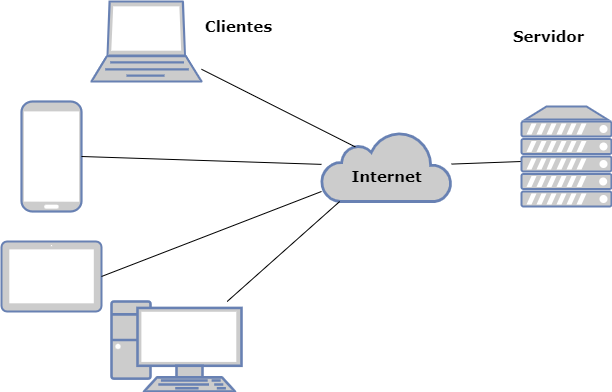

The diagram above was exported from draw.io. Its source (the exported page's mxGraphModel, read from the mxfile embedded in the PNG):
<mxGraphModel dx="1434" dy="746" grid="1" gridSize="10" guides="1" tooltips="1" connect="1" arrows="1" fold="1" page="1" pageScale="1" pageWidth="827" pageHeight="1169" math="0" shadow="0">
  <root>
    <mxCell id="0" />
    <mxCell id="1" parent="0" />
    <mxCell id="LGpbi0zIy34gC3-SLSQt-17" value="" style="fontColor=#0066CC;verticalAlign=top;verticalLabelPosition=bottom;labelPosition=center;align=center;html=1;outlineConnect=0;fillColor=#CCCCCC;strokeColor=#6881B3;gradientColor=none;gradientDirection=north;strokeWidth=2;shape=mxgraph.networks.mobile;shadow=0;dashed=0;fontFamily=Helvetica;fontSize=12;labelBackgroundColor=default;" vertex="1" parent="1">
      <mxGeometry x="90" y="240" width="60" height="110" as="geometry" />
    </mxCell>
    <mxCell id="LGpbi0zIy34gC3-SLSQt-18" value="" style="fontColor=#0066CC;verticalAlign=top;verticalLabelPosition=bottom;labelPosition=center;align=center;html=1;outlineConnect=0;fillColor=#CCCCCC;strokeColor=#6881B3;gradientColor=none;gradientDirection=north;strokeWidth=2;shape=mxgraph.networks.pc;shadow=0;dashed=0;fontFamily=Helvetica;fontSize=12;labelBackgroundColor=default;" vertex="1" parent="1">
      <mxGeometry x="180" y="440" width="130" height="90" as="geometry" />
    </mxCell>
    <mxCell id="LGpbi0zIy34gC3-SLSQt-19" value="" style="fontColor=#0066CC;verticalAlign=top;verticalLabelPosition=bottom;labelPosition=center;align=center;html=1;outlineConnect=0;fillColor=#CCCCCC;strokeColor=#6881B3;gradientColor=none;gradientDirection=north;strokeWidth=2;shape=mxgraph.networks.laptop;shadow=0;dashed=0;fontFamily=Helvetica;fontSize=12;labelBackgroundColor=default;" vertex="1" parent="1">
      <mxGeometry x="160" y="140" width="110" height="80" as="geometry" />
    </mxCell>
    <mxCell id="LGpbi0zIy34gC3-SLSQt-22" value="" style="html=1;outlineConnect=0;fillColor=#CCCCCC;strokeColor=#6881B3;gradientColor=none;gradientDirection=north;strokeWidth=2;shape=mxgraph.networks.cloud;fontColor=#ffffff;shadow=0;dashed=0;align=center;verticalAlign=top;fontFamily=Helvetica;fontSize=12;labelBackgroundColor=default;" vertex="1" parent="1">
      <mxGeometry x="390" y="270" width="130" height="70" as="geometry" />
    </mxCell>
    <mxCell id="LGpbi0zIy34gC3-SLSQt-23" value="" style="fontColor=#0066CC;verticalAlign=top;verticalLabelPosition=bottom;labelPosition=center;align=center;html=1;outlineConnect=0;fillColor=#CCCCCC;strokeColor=#6881B3;gradientColor=none;gradientDirection=north;strokeWidth=2;shape=mxgraph.networks.tablet;shadow=0;dashed=0;fontFamily=Helvetica;fontSize=12;labelBackgroundColor=default;" vertex="1" parent="1">
      <mxGeometry x="70" y="380" width="100" height="70" as="geometry" />
    </mxCell>
    <mxCell id="LGpbi0zIy34gC3-SLSQt-24" value="&lt;font face=&quot;Verdana&quot; style=&quot;font-size: 15px;&quot;&gt;&lt;b&gt;Internet&lt;/b&gt;&lt;/font&gt;" style="text;align=center;html=1;verticalAlign=middle;whiteSpace=wrap;rounded=0;fontFamily=Helvetica;fontSize=12;labelBackgroundColor=none;strokeWidth=4;fillStyle=none;glass=0;" vertex="1" parent="1">
      <mxGeometry x="427.5" y="300" width="55" height="30" as="geometry" />
    </mxCell>
    <mxCell id="LGpbi0zIy34gC3-SLSQt-26" value="" style="endArrow=none;html=1;rounded=0;fontFamily=Helvetica;fontSize=12;fontColor=default;labelBackgroundColor=default;entryX=0.26;entryY=0.22;entryDx=0;entryDy=0;entryPerimeter=0;" edge="1" parent="1" source="LGpbi0zIy34gC3-SLSQt-19" target="LGpbi0zIy34gC3-SLSQt-22">
      <mxGeometry width="50" height="50" relative="1" as="geometry">
        <mxPoint x="390" y="410" as="sourcePoint" />
        <mxPoint x="440" y="360" as="targetPoint" />
      </mxGeometry>
    </mxCell>
    <mxCell id="LGpbi0zIy34gC3-SLSQt-27" value="" style="endArrow=none;html=1;rounded=0;fontFamily=Helvetica;fontSize=12;fontColor=default;labelBackgroundColor=default;exitX=1;exitY=0.5;exitDx=0;exitDy=0;exitPerimeter=0;" edge="1" parent="1" source="LGpbi0zIy34gC3-SLSQt-17" target="LGpbi0zIy34gC3-SLSQt-22">
      <mxGeometry width="50" height="50" relative="1" as="geometry">
        <mxPoint x="390" y="410" as="sourcePoint" />
        <mxPoint x="440" y="360" as="targetPoint" />
      </mxGeometry>
    </mxCell>
    <mxCell id="LGpbi0zIy34gC3-SLSQt-28" value="" style="endArrow=none;html=1;rounded=0;fontFamily=Helvetica;fontSize=12;fontColor=default;labelBackgroundColor=default;exitX=1;exitY=0.5;exitDx=0;exitDy=0;exitPerimeter=0;entryX=0;entryY=0.857;entryDx=0;entryDy=0;entryPerimeter=0;" edge="1" parent="1" source="LGpbi0zIy34gC3-SLSQt-23" target="LGpbi0zIy34gC3-SLSQt-22">
      <mxGeometry width="50" height="50" relative="1" as="geometry">
        <mxPoint x="390" y="410" as="sourcePoint" />
        <mxPoint x="440" y="360" as="targetPoint" />
      </mxGeometry>
    </mxCell>
    <mxCell id="LGpbi0zIy34gC3-SLSQt-29" value="" style="endArrow=none;html=1;rounded=0;fontFamily=Helvetica;fontSize=12;fontColor=default;labelBackgroundColor=default;entryX=0.14;entryY=1;entryDx=0;entryDy=0;entryPerimeter=0;" edge="1" parent="1" source="LGpbi0zIy34gC3-SLSQt-18" target="LGpbi0zIy34gC3-SLSQt-22">
      <mxGeometry width="50" height="50" relative="1" as="geometry">
        <mxPoint x="390" y="410" as="sourcePoint" />
        <mxPoint x="440" y="360" as="targetPoint" />
      </mxGeometry>
    </mxCell>
    <mxCell id="LGpbi0zIy34gC3-SLSQt-30" value="" style="endArrow=none;html=1;rounded=0;fontFamily=Helvetica;fontSize=12;fontColor=default;labelBackgroundColor=default;entryX=0;entryY=0.6;entryDx=0;entryDy=0;entryPerimeter=0;" edge="1" parent="1" source="LGpbi0zIy34gC3-SLSQt-22">
      <mxGeometry width="50" height="50" relative="1" as="geometry">
        <mxPoint x="460" y="420" as="sourcePoint" />
        <mxPoint x="590" y="300" as="targetPoint" />
      </mxGeometry>
    </mxCell>
    <mxCell id="LGpbi0zIy34gC3-SLSQt-32" value="" style="fontColor=#0066CC;verticalAlign=top;verticalLabelPosition=bottom;labelPosition=center;align=center;html=1;outlineConnect=0;fillColor=#CCCCCC;strokeColor=#6881B3;gradientColor=none;gradientDirection=north;strokeWidth=2;shape=mxgraph.networks.server;shadow=0;dashed=0;fontFamily=Helvetica;fontSize=12;labelBackgroundColor=default;" vertex="1" parent="1">
      <mxGeometry x="590" y="245" width="90" height="100" as="geometry" />
    </mxCell>
    <mxCell id="LGpbi0zIy34gC3-SLSQt-33" value="&lt;font face=&quot;Verdana&quot; style=&quot;font-size: 15px;&quot;&gt;&lt;b&gt;Clientes&lt;/b&gt;&lt;/font&gt;" style="text;align=center;html=1;verticalAlign=middle;whiteSpace=wrap;rounded=0;fontFamily=Helvetica;fontSize=12;labelBackgroundColor=none;strokeWidth=4;fillStyle=none;glass=0;" vertex="1" parent="1">
      <mxGeometry x="280" y="150" width="55" height="30" as="geometry" />
    </mxCell>
    <mxCell id="LGpbi0zIy34gC3-SLSQt-34" value="&lt;font face=&quot;Verdana&quot; style=&quot;font-size: 15px;&quot;&gt;&lt;b&gt;Servidor&lt;/b&gt;&lt;/font&gt;" style="text;align=center;html=1;verticalAlign=middle;whiteSpace=wrap;rounded=0;fontFamily=Helvetica;fontSize=12;labelBackgroundColor=none;strokeWidth=4;fillStyle=none;glass=0;" vertex="1" parent="1">
      <mxGeometry x="590" y="160" width="55" height="30" as="geometry" />
    </mxCell>
  </root>
</mxGraphModel>